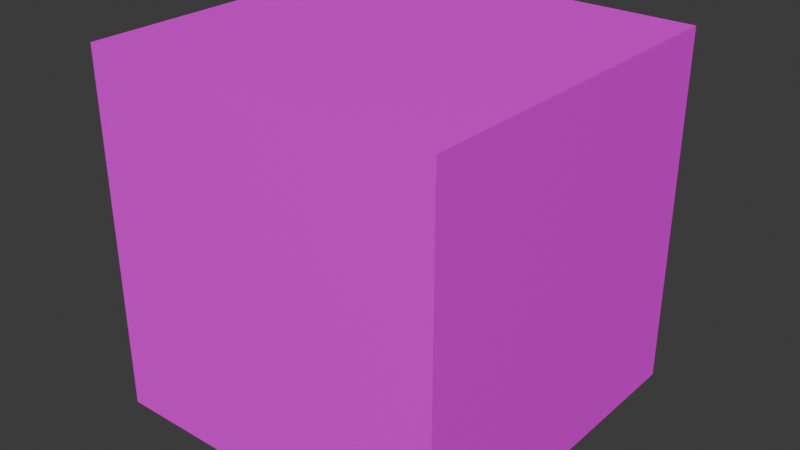 # Source: cube.blend  (saved by Blender 4.1.24; exported with 4.5.12 LTS)
import bpy
from mathutils import Matrix  # noqa: F401  (used for matrix-valued properties, if any)

bpy.ops.wm.read_factory_settings(use_empty=True)
scene = bpy.context.scene
scene.name = 'Scene'

# ---- collections
col_collection = bpy.data.collections.new('Collection'); scene.collection.children.link(col_collection)

# ---- images (referenced by path relative to the original .blend; pixels are not part of the script)
import os
ASSET_DIR = os.environ.get("B2B_ASSET_DIR", "")  # directory of the original .blend (textures are referenced by path, not embedded)
HERE = os.path.dirname(os.path.abspath(__file__))  # packed textures are extracted next to this script under _unpacked/

def load_image(name, relpath, width, height, colorspace="sRGB"):
    """Load a texture the original file referenced (path relative to the .blend, or extracted next to this script)."""
    p = next((c for c in (os.path.join(HERE, relpath), os.path.join(ASSET_DIR, relpath)) if relpath and os.path.exists(c)), "")
    if p:
        img = bpy.data.images.load(p, check_existing=True)
        img.name = name
    else:  # same state as the original file: an image datablock whose file is absent (Cycles renders it pink)
        img = bpy.data.images.new(name, width, height)
        img.source = "FILE"
        img.filepath = "//" + (relpath or name)
    img.colorspace_settings.name = colorspace
    return img
img_test_cube = load_image('test_cube', 'cube_test.png', 1024, 1024, 'sRGB')

# ---- materials (node trees are filled in below, after node groups)
mat_material = bpy.data.materials.new('Material')
mat_material.alpha_threshold = 0.0
mat_material.use_transparent_shadow = False
mat_material.roughness = 0.5
mat_material.line_color = (0.0, 0.0, 0.0, 1.0)

# ---- material node trees
mat_material.use_nodes = True; mat_material.node_tree.nodes.clear()
_N = mat_material.node_tree.nodes; _L = mat_material.node_tree.links
n0 = _N.new('ShaderNodeOutputMaterial'); n0.name = 'Material Output'; n0.location = (300, 300)
n1 = _N.new('ShaderNodeBsdfPrincipled'); n1.name = 'Principled BSDF'; n1.location = (10, 300)
n1.inputs[3].default_value = 1.45
n2 = _N.new('ShaderNodeTexImage'); n2.name = 'Image Texture'; n2.location = (-423, 361)
n2.image = img_test_cube
_L.new(n1.outputs[0], n0.inputs[0])
_L.new(n2.outputs[0], n1.inputs[0])
n0.is_active_output = True

# ---- world
world_world = bpy.data.worlds.new('World'); scene.world = world_world
world_world.use_nodes = True; world_world.node_tree.nodes.clear()
_N = world_world.node_tree.nodes; _L = world_world.node_tree.links
n0 = _N.new('ShaderNodeOutputWorld'); n0.name = 'World Output'; n0.location = (300, 300)
n1 = _N.new('ShaderNodeBackground'); n1.name = 'Background'; n1.location = (10, 300)
n1.inputs[0].default_value = (0.05088, 0.05088, 0.05088, 1.0)
_L.new(n1.outputs[0], n0.inputs[0])
n0.is_active_output = True
world_world.color = (0.05088, 0.05088, 0.05088)
world_world.use_sun_shadow = False
world_world.sun_shadow_jitter_overblur = 0.0

# ---- meshes
me_cube = bpy.data.meshes.new('Cube')
me_cube.from_pydata([(1.0, 1.0, 1.0), (1.0, 1.0, -1.0), (1.0, -1.0, 1.0), (1.0, -1.0, -1.0), (-1.0, 1.0, 1.0), (-1.0, 1.0, -1.0), (-1.0, -1.0, 1.0), (-1.0, -1.0, -1.0)], [], [(0, 4, 6, 2), (3, 2, 6, 7), (7, 6, 4, 5), (5, 1, 3, 7), (1, 0, 2, 3), (5, 4, 0, 1)])
_uv = me_cube.uv_layers.new(name='UVMap')
_uv.uv.foreach_set('vector', [0.2749, 0.2749, 0.05844, 0.2749, 0.05844, 0.05844, 0.2749, 0.05844, 0.05844, 0.6082, 0.05844, 0.3918, 0.2749, 0.3918, 0.2749, 0.6082, 0.3918, 0.2749, 0.3918, 0.05844, 0.6082, 0.05844, 0.6082, 0.2749, 0.6082, 0.6082, 0.3918, 0.6082, 0.3918, 0.3918, 0.6082, 0.3918, 0.05844, 0.9416, 0.05844, 0.7251, 0.2749, 0.7251, 0.2749, 0.9416, 0.3918, 0.9416, 0.3918, 0.7251, 0.6082, 0.7251, 0.6082, 0.9416])
me_cube.materials.append(mat_material)
me_cube.use_mirror_vertex_groups = False
me_cube.update()
arm_armature = bpy.data.armatures.new('Armature')  # bones are not reproduced

# ---- objects
ob_cube = bpy.data.objects.new('Cube', me_cube)
ob_armature = bpy.data.objects.new('Armature', arm_armature)

# ---- transforms, parenting, visibility, modifiers, constraints
ob_cube.location = (0.0, 0.0, 0.0)
ob_cube.lock_rotations_4d = False
ob_cube.empty_display_type = 'ARROWS'
ob_cube.lineart.crease_threshold = 0.0
ob_armature.location = (0.0, 0.0, 0.0)

# ---- collection membership
col_collection.objects.link(ob_cube)
col_collection.objects.link(ob_armature)

# ---- scene / render settings (as saved in the file)
scene.frame_start = 1; scene.frame_end = 250; scene.frame_set(1)
scene.render.engine = 'BLENDER_EEVEE_NEXT'
scene.cycles.sampling_pattern = 'TABULATED_SOBOL'
scene.eevee.ray_tracing_options.trace_max_roughness = 0.0
bpy.context.view_layer.update()

# ---- added for rendering (the .blend has no active camera and no usable light): camera, sun
cam_auto = bpy.data.cameras.new('AutoCamera')
cam_auto.lens = 50.0
cam_auto.sensor_width = 36.0
cam_auto.clip_end = 1000.0
ob_auto_camera = bpy.data.objects.new('AutoCamera', cam_auto)
scene.collection.objects.link(ob_auto_camera)
ob_auto_camera.location = (3.20507, -3.84609, 2.56406)
ob_auto_camera.rotation_euler = (1.09748, -7.21219e-08, 0.694738)
scene.camera = ob_auto_camera
light_auto_sun = bpy.data.lights.new('AutoSun', 'SUN')
light_auto_sun.energy = 3.0
light_auto_sun.angle = 0.0523599
ob_auto_sun = bpy.data.objects.new('AutoSun', light_auto_sun)
scene.collection.objects.link(ob_auto_sun)
ob_auto_sun.rotation_euler = (0.872665, 0.174533, 0.523599)
bpy.context.view_layer.update()
